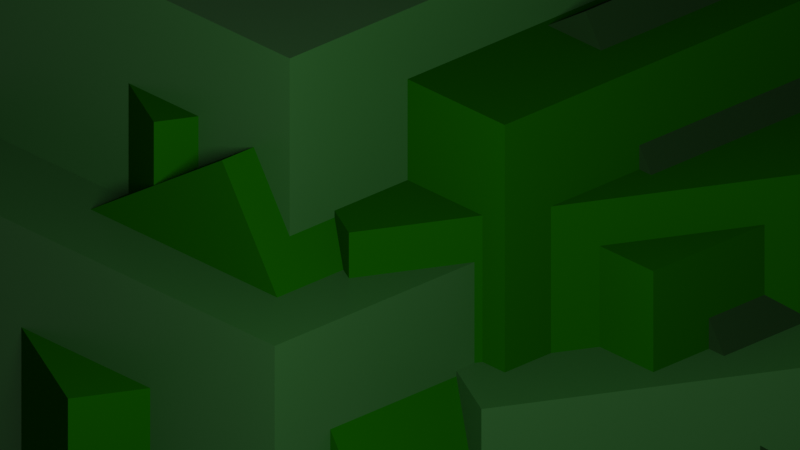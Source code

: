 # Source: header.blend  (saved by Blender 2.93.21; exported with 4.5.12 LTS)
import bpy
from mathutils import Matrix  # noqa: F401  (used for matrix-valued properties, if any)

bpy.ops.wm.read_factory_settings(use_empty=True)
scene = bpy.context.scene
scene.name = 'Scene'

# ---- collections
col_collection = bpy.data.collections.new('Collection'); scene.collection.children.link(col_collection)

# ---- materials (node trees are filled in below, after node groups)
mat_material_006 = bpy.data.materials.new('Material.006')
mat_material_006.alpha_threshold = 0.0
mat_material_006.line_color = (0.0, 0.0, 0.0, 1.0)
mat_material_004 = bpy.data.materials.new('Material.004')
mat_material_004.alpha_threshold = 0.0
mat_material_004.line_color = (0.0, 0.0, 0.0, 1.0)
mat_material_008 = bpy.data.materials.new('Material.008')
mat_material_008.alpha_threshold = 0.0
mat_material_008.line_color = (0.0, 0.0, 0.0, 1.0)

# ---- material node trees
mat_material_006.use_nodes = True; mat_material_006.node_tree.nodes.clear()
_N = mat_material_006.node_tree.nodes; _L = mat_material_006.node_tree.links
n0 = _N.new('ShaderNodeOutputMaterial'); n0.name = 'Material Output'; n0.location = (300, 300)
n1 = _N.new('ShaderNodeBsdfPrincipled'); n1.name = 'Principled BSDF'; n1.location = (10, 300)
n1.distribution = 'GGX'
n1.subsurface_method = 'BURLEY'
n1.inputs[0].default_value = (0.005718, 0.08836, 0.0, 1.0)
n1.inputs[3].default_value = 1.45
n1.inputs[13].default_value = 0.0
n1.inputs[20].default_value = 0.0
n1.inputs[27].default_value = (0.0, 0.0, 0.0, 1.0)
n1.inputs[28].default_value = 1.0
n2 = _N.new('ShaderNodeTexNoise'); n2.name = 'Noise Texture'; n2.location = (-278, 146)
n2.inputs[2].default_value = 29.6
n2.inputs[3].default_value = 16.0
n2.inputs[4].default_value = 1.0
n2.inputs[8].default_value = 250.0
_L.new(n1.outputs[0], n0.inputs[0])
_L.new(n2.outputs[0], n1.inputs[2])
n0.is_active_output = True
mat_material_004.use_nodes = True; mat_material_004.node_tree.nodes.clear()
_N = mat_material_004.node_tree.nodes; _L = mat_material_004.node_tree.links
n0 = _N.new('ShaderNodeOutputMaterial'); n0.name = 'Material Output'; n0.location = (300, 300)
n1 = _N.new('ShaderNodeBsdfPrincipled'); n1.name = 'Principled BSDF'; n1.location = (10, 300)
n1.distribution = 'GGX'
n1.subsurface_method = 'BURLEY'
n1.inputs[0].default_value = (0.02851, 0.1153, 0.02635, 1.0)
n1.inputs[2].default_value = 0.4
n1.inputs[3].default_value = 1.45
n1.inputs[27].default_value = (0.0, 0.0, 0.0, 1.0)
n1.inputs[28].default_value = 1.0
_L.new(n1.outputs[0], n0.inputs[0])
n0.is_active_output = True
mat_material_008.use_nodes = True; mat_material_008.node_tree.nodes.clear()
_N = mat_material_008.node_tree.nodes; _L = mat_material_008.node_tree.links
n0 = _N.new('ShaderNodeOutputMaterial'); n0.name = 'Material Output'; n0.location = (300, 300)
n1 = _N.new('ShaderNodeTexNoise'); n1.name = 'Noise Texture'; n1.location = (-380, 239)
n2 = _N.new('ShaderNodeBsdfPrincipled'); n2.name = 'Principled BSDF'; n2.location = (10, 300)
n2.distribution = 'GGX'
n2.subsurface_method = 'BURLEY'
n2.inputs[0].default_value = (0.01157, 0.04105, 0.009731, 1.0)
n2.inputs[2].default_value = 1.0
n2.inputs[3].default_value = 1.45
n2.inputs[13].default_value = 0.0
n2.inputs[20].default_value = 0.0
n2.inputs[27].default_value = (0.0, 0.0, 0.0, 1.0)
n2.inputs[28].default_value = 1.0
_L.new(n2.outputs[0], n0.inputs[0])
n0.is_active_output = True

# ---- world
world_world = bpy.data.worlds.new('World'); scene.world = world_world
world_world.use_nodes = True; world_world.node_tree.nodes.clear()
_N = world_world.node_tree.nodes; _L = world_world.node_tree.links
n0 = _N.new('ShaderNodeOutputWorld'); n0.name = 'World Output'; n0.location = (300, 300)
n1 = _N.new('ShaderNodeBackground'); n1.name = 'Background'; n1.location = (10, 300)
n1.inputs[0].default_value = (0.05088, 0.05088, 0.05088, 1.0)
_L.new(n1.outputs[0], n0.inputs[0])
n0.is_active_output = True
world_world.color = (0.05088, 0.05088, 0.05088)
world_world.use_sun_shadow = False
world_world.sun_shadow_jitter_overblur = 0.0

# ---- cameras
cam_camera = bpy.data.cameras.new('Camera')
cam_camera.type = 'ORTHO'
cam_camera.clip_end = 100.0
cam_camera.ortho_scale = 2.614

# ---- lights
light_area = bpy.data.lights.new('Area', 'AREA')
light_area.transmission_factor = 0.0
light_area.energy = 94.4
light_area.shadow_soft_size = 1.0
light_area.shadow_maximum_resolution = 0.006
light_area.use_absolute_resolution = True
light_area.size = 1.0
light_area.size_y = 1.0

# ---- meshes
me_cube = bpy.data.meshes.new('Cube')
me_cube.from_pydata([(1.0, 1.0, 1.0), (1.0, 1.0, -1.0), (1.0, -1.0, 1.0), (1.0, -1.0, -1.0), (-1.0, 1.0, 1.0), (-1.0, 1.0, -1.0), (-1.0, -1.0, 1.0), (-1.0, -1.0, -1.0)], [], [(0, 4, 6, 2), (3, 2, 6, 7), (7, 6, 4, 5), (5, 1, 3, 7), (1, 0, 2, 3), (5, 4, 0, 1)])
_uv = me_cube.uv_layers.new(name='UVMap')
_uv.uv.foreach_set('vector', [0.625, 0.5, 0.875, 0.5, 0.875, 0.75, 0.625, 0.75, 0.375, 0.75, 0.625, 0.75, 0.625, 1.0, 0.375, 1.0, 0.375, 0.0, 0.625, 0.0, 0.625, 0.25, 0.375, 0.25, 0.125, 0.5, 0.375, 0.5, 0.375, 0.75, 0.125, 0.75, 0.375, 0.5, 0.625, 0.5, 0.625, 0.75, 0.375, 0.75, 0.375, 0.25, 0.625, 0.25, 0.625, 0.5, 0.375, 0.5])
me_cube.materials.append(mat_material_006)
me_cube.use_remesh_preserve_volume = False
me_cube.use_remesh_preserve_attributes = False
me_cube.use_mirror_vertex_groups = False
me_cube.update()
me_cube_001 = bpy.data.meshes.new('Cube.001')
me_cube_001.from_pydata([(1.0, 1.0, 1.0), (1.0, 1.0, -1.0), (1.0, -1.0, 1.0), (1.0, -1.0, -1.0), (-1.0, 1.0, 1.0), (-1.0, 1.0, -1.0), (-1.0, -1.0, 1.0), (-1.0, -1.0, -1.0)], [], [(0, 4, 6, 2), (3, 2, 6, 7), (7, 6, 4, 5), (5, 1, 3, 7), (1, 0, 2, 3), (5, 4, 0, 1)])
_uv = me_cube_001.uv_layers.new(name='UVMap')
_uv.uv.foreach_set('vector', [0.625, 0.5, 0.875, 0.5, 0.875, 0.75, 0.625, 0.75, 0.375, 0.75, 0.625, 0.75, 0.625, 1.0, 0.375, 1.0, 0.375, 0.0, 0.625, 0.0, 0.625, 0.25, 0.375, 0.25, 0.125, 0.5, 0.375, 0.5, 0.375, 0.75, 0.125, 0.75, 0.375, 0.5, 0.625, 0.5, 0.625, 0.75, 0.375, 0.75, 0.375, 0.25, 0.625, 0.25, 0.625, 0.5, 0.375, 0.5])
me_cube_001.materials.append(mat_material_006)
me_cube_001.use_remesh_preserve_volume = False
me_cube_001.use_remesh_preserve_attributes = False
me_cube_001.use_mirror_vertex_groups = False
me_cube_001.update()
me_cube_002 = bpy.data.meshes.new('Cube.002')
me_cube_002.from_pydata([(1.0, 1.0, 1.0), (1.0, 1.0, -1.0), (1.0, -1.0, 1.0), (1.0, -1.0, -1.0), (-1.0, 1.0, 1.0), (-1.0, 1.0, -1.0), (-1.0, -1.0, 1.0), (-1.0, -1.0, -1.0)], [], [(0, 4, 6, 2), (3, 2, 6, 7), (7, 6, 4, 5), (5, 1, 3, 7), (1, 0, 2, 3), (5, 4, 0, 1)])
_uv = me_cube_002.uv_layers.new(name='UVMap')
_uv.uv.foreach_set('vector', [0.625, 0.5, 0.875, 0.5, 0.875, 0.75, 0.625, 0.75, 0.375, 0.75, 0.625, 0.75, 0.625, 1.0, 0.375, 1.0, 0.375, 0.0, 0.625, 0.0, 0.625, 0.25, 0.375, 0.25, 0.125, 0.5, 0.375, 0.5, 0.375, 0.75, 0.125, 0.75, 0.375, 0.5, 0.625, 0.5, 0.625, 0.75, 0.375, 0.75, 0.375, 0.25, 0.625, 0.25, 0.625, 0.5, 0.375, 0.5])
me_cube_002.materials.append(mat_material_004)
me_cube_002.use_remesh_preserve_volume = False
me_cube_002.use_remesh_preserve_attributes = False
me_cube_002.use_mirror_vertex_groups = False
me_cube_002.update()
me_cube_003 = bpy.data.meshes.new('Cube.003')
me_cube_003.from_pydata([(1.0, 1.0, 1.0), (1.0, 1.0, -1.0), (1.0, -1.0, 1.0), (1.0, -1.0, -1.0), (-1.0, 1.0, 1.0), (-1.0, 1.0, -1.0), (-1.0, -1.0, 1.0), (-1.0, -1.0, -1.0)], [], [(0, 4, 6, 2), (3, 2, 6, 7), (7, 6, 4, 5), (5, 1, 3, 7), (1, 0, 2, 3), (5, 4, 0, 1)])
_uv = me_cube_003.uv_layers.new(name='UVMap')
_uv.uv.foreach_set('vector', [0.625, 0.5, 0.875, 0.5, 0.875, 0.75, 0.625, 0.75, 0.375, 0.75, 0.625, 0.75, 0.625, 1.0, 0.375, 1.0, 0.375, 0.0, 0.625, 0.0, 0.625, 0.25, 0.375, 0.25, 0.125, 0.5, 0.375, 0.5, 0.375, 0.75, 0.125, 0.75, 0.375, 0.5, 0.625, 0.5, 0.625, 0.75, 0.375, 0.75, 0.375, 0.25, 0.625, 0.25, 0.625, 0.5, 0.375, 0.5])
me_cube_003.materials.append(mat_material_004)
me_cube_003.use_remesh_preserve_volume = False
me_cube_003.use_remesh_preserve_attributes = False
me_cube_003.use_mirror_vertex_groups = False
me_cube_003.update()
me_cube_007 = bpy.data.meshes.new('Cube.007')
me_cube_007.from_pydata([(1.0, 1.0, 1.0), (1.0, 1.0, -1.0), (1.0, -1.0, 1.0), (1.0, -1.0, -1.0), (-1.0, 1.0, 1.0), (-1.0, 1.0, -1.0), (-1.0, -1.0, 1.0), (-1.0, -1.0, -1.0)], [], [(0, 4, 6, 2), (3, 2, 6, 7), (7, 6, 4, 5), (5, 1, 3, 7), (1, 0, 2, 3), (5, 4, 0, 1)])
_uv = me_cube_007.uv_layers.new(name='UVMap')
_uv.uv.foreach_set('vector', [0.625, 0.5, 0.875, 0.5, 0.875, 0.75, 0.625, 0.75, 0.375, 0.75, 0.625, 0.75, 0.625, 1.0, 0.375, 1.0, 0.375, 0.0, 0.625, 0.0, 0.625, 0.25, 0.375, 0.25, 0.125, 0.5, 0.375, 0.5, 0.375, 0.75, 0.125, 0.75, 0.375, 0.5, 0.625, 0.5, 0.625, 0.75, 0.375, 0.75, 0.375, 0.25, 0.625, 0.25, 0.625, 0.5, 0.375, 0.5])
me_cube_007.materials.append(mat_material_006)
me_cube_007.use_remesh_preserve_volume = False
me_cube_007.use_remesh_preserve_attributes = False
me_cube_007.use_mirror_vertex_groups = False
me_cube_007.update()
me_cube_006 = bpy.data.meshes.new('Cube.006')
me_cube_006.from_pydata([(1.0, 1.0, 1.0), (1.0, 1.0, -1.0), (1.0, -1.0, 1.0), (1.0, -1.0, -1.0), (-1.0, 1.0, 1.0), (-1.0, 1.0, -1.0), (-1.0, -1.0, 1.0), (-1.0, -1.0, -1.0)], [], [(0, 4, 6, 2), (3, 2, 6, 7), (7, 6, 4, 5), (5, 1, 3, 7), (1, 0, 2, 3), (5, 4, 0, 1)])
_uv = me_cube_006.uv_layers.new(name='UVMap')
_uv.uv.foreach_set('vector', [0.625, 0.5, 0.875, 0.5, 0.875, 0.75, 0.625, 0.75, 0.375, 0.75, 0.625, 0.75, 0.625, 1.0, 0.375, 1.0, 0.375, 0.0, 0.625, 0.0, 0.625, 0.25, 0.375, 0.25, 0.125, 0.5, 0.375, 0.5, 0.375, 0.75, 0.125, 0.75, 0.375, 0.5, 0.625, 0.5, 0.625, 0.75, 0.375, 0.75, 0.375, 0.25, 0.625, 0.25, 0.625, 0.5, 0.375, 0.5])
me_cube_006.materials.append(mat_material_004)
me_cube_006.use_remesh_preserve_volume = False
me_cube_006.use_remesh_preserve_attributes = False
me_cube_006.use_mirror_vertex_groups = False
me_cube_006.update()
me_cube_005 = bpy.data.meshes.new('Cube.005')
me_cube_005.from_pydata([(1.0, 1.0, 1.0), (1.0, 1.0, -1.0), (1.0, -1.0, 1.0), (1.0, -1.0, -1.0), (-1.0, 1.0, 1.0), (-1.0, 1.0, -1.0), (-1.0, -1.0, 1.0), (-1.0, -1.0, -1.0)], [], [(0, 4, 6, 2), (3, 2, 6, 7), (7, 6, 4, 5), (5, 1, 3, 7), (1, 0, 2, 3), (5, 4, 0, 1)])
_uv = me_cube_005.uv_layers.new(name='UVMap')
_uv.uv.foreach_set('vector', [0.625, 0.5, 0.875, 0.5, 0.875, 0.75, 0.625, 0.75, 0.375, 0.75, 0.625, 0.75, 0.625, 1.0, 0.375, 1.0, 0.375, 0.0, 0.625, 0.0, 0.625, 0.25, 0.375, 0.25, 0.125, 0.5, 0.375, 0.5, 0.375, 0.75, 0.125, 0.75, 0.375, 0.5, 0.625, 0.5, 0.625, 0.75, 0.375, 0.75, 0.375, 0.25, 0.625, 0.25, 0.625, 0.5, 0.375, 0.5])
me_cube_005.materials.append(mat_material_006)
me_cube_005.use_remesh_preserve_volume = False
me_cube_005.use_remesh_preserve_attributes = False
me_cube_005.use_mirror_vertex_groups = False
me_cube_005.update()
me_cube_004 = bpy.data.meshes.new('Cube.004')
me_cube_004.from_pydata([(1.0, 1.0, 1.0), (1.0, 1.0, -1.0), (1.0, -1.0, 1.0), (1.0, -1.0, -1.0), (-1.0, 1.0, 1.0), (-1.0, 1.0, -1.0), (-1.0, -1.0, 1.0), (-1.0, -1.0, -1.0)], [], [(0, 4, 6, 2), (3, 2, 6, 7), (7, 6, 4, 5), (5, 1, 3, 7), (1, 0, 2, 3), (5, 4, 0, 1)])
_uv = me_cube_004.uv_layers.new(name='UVMap')
_uv.uv.foreach_set('vector', [0.625, 0.5, 0.875, 0.5, 0.875, 0.75, 0.625, 0.75, 0.375, 0.75, 0.625, 0.75, 0.625, 1.0, 0.375, 1.0, 0.375, 0.0, 0.625, 0.0, 0.625, 0.25, 0.375, 0.25, 0.125, 0.5, 0.375, 0.5, 0.375, 0.75, 0.125, 0.75, 0.375, 0.5, 0.625, 0.5, 0.625, 0.75, 0.375, 0.75, 0.375, 0.25, 0.625, 0.25, 0.625, 0.5, 0.375, 0.5])
me_cube_004.materials.append(mat_material_006)
me_cube_004.use_remesh_preserve_volume = False
me_cube_004.use_remesh_preserve_attributes = False
me_cube_004.use_mirror_vertex_groups = False
me_cube_004.update()
me_cube_011 = bpy.data.meshes.new('Cube.011')
me_cube_011.from_pydata([(1.0, 1.0, 1.0), (1.0, 1.0, -1.0), (1.0, -1.0, 1.0), (1.0, -1.0, -1.0), (-1.0, 1.0, 1.0), (-1.0, 1.0, -1.0), (-1.0, -1.0, 1.0), (-1.0, -1.0, -1.0)], [], [(0, 4, 6, 2), (3, 2, 6, 7), (7, 6, 4, 5), (5, 1, 3, 7), (1, 0, 2, 3), (5, 4, 0, 1)])
_uv = me_cube_011.uv_layers.new(name='UVMap')
_uv.uv.foreach_set('vector', [0.625, 0.5, 0.875, 0.5, 0.875, 0.75, 0.625, 0.75, 0.375, 0.75, 0.625, 0.75, 0.625, 1.0, 0.375, 1.0, 0.375, 0.0, 0.625, 0.0, 0.625, 0.25, 0.375, 0.25, 0.125, 0.5, 0.375, 0.5, 0.375, 0.75, 0.125, 0.75, 0.375, 0.5, 0.625, 0.5, 0.625, 0.75, 0.375, 0.75, 0.375, 0.25, 0.625, 0.25, 0.625, 0.5, 0.375, 0.5])
me_cube_011.materials.append(mat_material_008)
me_cube_011.use_remesh_preserve_volume = False
me_cube_011.use_remesh_preserve_attributes = False
me_cube_011.use_mirror_vertex_groups = False
me_cube_011.update()
me_cube_010 = bpy.data.meshes.new('Cube.010')
me_cube_010.from_pydata([(1.0, 1.0, 1.0), (1.0, 1.0, -1.0), (1.0, -1.0, 1.0), (1.0, -1.0, -1.0), (-1.0, 1.0, 1.0), (-1.0, 1.0, -1.0), (-1.0, -1.0, 1.0), (-1.0, -1.0, -1.0)], [], [(0, 4, 6, 2), (3, 2, 6, 7), (7, 6, 4, 5), (5, 1, 3, 7), (1, 0, 2, 3), (5, 4, 0, 1)])
_uv = me_cube_010.uv_layers.new(name='UVMap')
_uv.uv.foreach_set('vector', [0.625, 0.5, 0.875, 0.5, 0.875, 0.75, 0.625, 0.75, 0.375, 0.75, 0.625, 0.75, 0.625, 1.0, 0.375, 1.0, 0.375, 0.0, 0.625, 0.0, 0.625, 0.25, 0.375, 0.25, 0.125, 0.5, 0.375, 0.5, 0.375, 0.75, 0.125, 0.75, 0.375, 0.5, 0.625, 0.5, 0.625, 0.75, 0.375, 0.75, 0.375, 0.25, 0.625, 0.25, 0.625, 0.5, 0.375, 0.5])
me_cube_010.materials.append(mat_material_008)
me_cube_010.use_remesh_preserve_volume = False
me_cube_010.use_remesh_preserve_attributes = False
me_cube_010.use_mirror_vertex_groups = False
me_cube_010.update()
me_cube_009 = bpy.data.meshes.new('Cube.009')
me_cube_009.from_pydata([(1.0, 1.0, 1.0), (1.0, 1.0, -1.0), (1.0, -1.0, 1.0), (1.0, -1.0, -1.0), (-1.0, 1.0, 1.0), (-1.0, 1.0, -1.0), (-1.0, -1.0, 1.0), (-1.0, -1.0, -1.0)], [], [(0, 4, 6, 2), (3, 2, 6, 7), (7, 6, 4, 5), (5, 1, 3, 7), (1, 0, 2, 3), (5, 4, 0, 1)])
_uv = me_cube_009.uv_layers.new(name='UVMap')
_uv.uv.foreach_set('vector', [0.625, 0.5, 0.875, 0.5, 0.875, 0.75, 0.625, 0.75, 0.375, 0.75, 0.625, 0.75, 0.625, 1.0, 0.375, 1.0, 0.375, 0.0, 0.625, 0.0, 0.625, 0.25, 0.375, 0.25, 0.125, 0.5, 0.375, 0.5, 0.375, 0.75, 0.125, 0.75, 0.375, 0.5, 0.625, 0.5, 0.625, 0.75, 0.375, 0.75, 0.375, 0.25, 0.625, 0.25, 0.625, 0.5, 0.375, 0.5])
me_cube_009.materials.append(mat_material_006)
me_cube_009.use_remesh_preserve_volume = False
me_cube_009.use_remesh_preserve_attributes = False
me_cube_009.use_mirror_vertex_groups = False
me_cube_009.update()
me_cube_008 = bpy.data.meshes.new('Cube.008')
me_cube_008.from_pydata([(1.0, 1.0, 1.0), (1.0, 1.0, -1.0), (1.0, -1.0, 1.0), (1.0, -1.0, -1.0), (-1.0, 1.0, 1.0), (-1.0, 1.0, -1.0), (-1.0, -1.0, 1.0), (-1.0, -1.0, -1.0)], [], [(0, 4, 6, 2), (3, 2, 6, 7), (7, 6, 4, 5), (5, 1, 3, 7), (1, 0, 2, 3), (5, 4, 0, 1)])
_uv = me_cube_008.uv_layers.new(name='UVMap')
_uv.uv.foreach_set('vector', [0.625, 0.5, 0.875, 0.5, 0.875, 0.75, 0.625, 0.75, 0.375, 0.75, 0.625, 0.75, 0.625, 1.0, 0.375, 1.0, 0.375, 0.0, 0.625, 0.0, 0.625, 0.25, 0.375, 0.25, 0.125, 0.5, 0.375, 0.5, 0.375, 0.75, 0.125, 0.75, 0.375, 0.5, 0.625, 0.5, 0.625, 0.75, 0.375, 0.75, 0.375, 0.25, 0.625, 0.25, 0.625, 0.5, 0.375, 0.5])
me_cube_008.materials.append(mat_material_008)
me_cube_008.use_remesh_preserve_volume = False
me_cube_008.use_remesh_preserve_attributes = False
me_cube_008.use_mirror_vertex_groups = False
me_cube_008.update()

# ---- objects
ob_cube = bpy.data.objects.new('Cube', me_cube)
ob_camera = bpy.data.objects.new('Camera', cam_camera)
ob_cube_001 = bpy.data.objects.new('Cube.001', me_cube_001)
ob_cube_002 = bpy.data.objects.new('Cube.002', me_cube_002)
ob_cube_003 = bpy.data.objects.new('Cube.003', me_cube_003)
ob_cube_007 = bpy.data.objects.new('Cube.007', me_cube_007)
ob_cube_006 = bpy.data.objects.new('Cube.006', me_cube_006)
ob_cube_005 = bpy.data.objects.new('Cube.005', me_cube_005)
ob_cube_004 = bpy.data.objects.new('Cube.004', me_cube_004)
ob_cube_011 = bpy.data.objects.new('Cube.011', me_cube_011)
ob_cube_010 = bpy.data.objects.new('Cube.010', me_cube_010)
ob_cube_009 = bpy.data.objects.new('Cube.009', me_cube_009)
ob_cube_008 = bpy.data.objects.new('Cube.008', me_cube_008)
ob_area = bpy.data.objects.new('Area', light_area)

# ---- transforms, parenting, visibility, modifiers, constraints
ob_cube.location = (0.0, 0.0, 0.0)
ob_cube.lock_rotations_4d = False
ob_cube.empty_display_type = 'ARROWS'
ob_cube.lineart.crease_threshold = 0.0
ob_camera.location = (2.613, -2.991, 1.899)
ob_camera.rotation_euler = (1.109, 0.0, 0.8149)
ob_camera.lock_rotations_4d = False
ob_camera.empty_display_type = 'ARROWS'
ob_camera.color = (0.0, 0.0, 0.0, 0.0)
ob_camera.display_type = 'WIRE'
ob_camera.lineart.crease_threshold = 0.0
ob_cube_001.location = (0.3312, 0.3548, -0.5349)
ob_cube_001.lock_rotations_4d = False
ob_cube_001.empty_display_type = 'ARROWS'
ob_cube_001.lineart.crease_threshold = 0.0
ob_cube_002.location = (-0.1188, -0.9213, -0.5349)
ob_cube_002.lock_rotations_4d = False
ob_cube_002.empty_display_type = 'ARROWS'
ob_cube_002.lineart.crease_threshold = 0.0
ob_cube_003.location = (-0.4632, -0.5292, 0.2559)
ob_cube_003.lock_rotations_4d = False
ob_cube_003.empty_display_type = 'ARROWS'
ob_cube_003.lineart.crease_threshold = 0.0
ob_cube_007.location = (0.2523, -0.05869, -0.3682)
ob_cube_007.rotation_euler = (0.0, -0.0, -0.4733)
ob_cube_007.lock_rotations_4d = False
ob_cube_007.empty_display_type = 'ARROWS'
ob_cube_007.lineart.crease_threshold = 0.0
ob_cube_006.location = (0.7088, 0.1061, -0.9032)
ob_cube_006.rotation_euler = (0.0, -0.0, -0.4733)
ob_cube_006.lock_rotations_4d = False
ob_cube_006.empty_display_type = 'ARROWS'
ob_cube_006.lineart.crease_threshold = 0.0
ob_cube_005.location = (-0.2734, -0.8245, -0.9032)
ob_cube_005.rotation_euler = (0.0, -0.0, -0.4733)
ob_cube_005.lock_rotations_4d = False
ob_cube_005.empty_display_type = 'ARROWS'
ob_cube_005.lineart.crease_threshold = 0.0
ob_cube_004.location = (-0.4012, -0.3185, -0.1123)
ob_cube_004.rotation_euler = (0.0, -0.0, -0.4733)
ob_cube_004.lock_rotations_4d = False
ob_cube_004.empty_display_type = 'ARROWS'
ob_cube_004.lineart.crease_threshold = 0.0
ob_cube_011.location = (-0.1208, 0.2494, 0.001358)
ob_cube_011.rotation_euler = (0.0, -0.5752, 0.0)
ob_cube_011.lock_rotations_4d = False
ob_cube_011.empty_display_type = 'ARROWS'
ob_cube_011.lineart.crease_threshold = 0.0
ob_cube_010.location = (0.4481, 0.6042, -0.2673)
ob_cube_010.rotation_euler = (0.0, -0.5752, 0.0)
ob_cube_010.lock_rotations_4d = False
ob_cube_010.empty_display_type = 'ARROWS'
ob_cube_010.lineart.crease_threshold = 0.0
ob_cube_009.location = (0.07052, -0.6718, -0.5121)
ob_cube_009.rotation_euler = (0.0, -0.5752, 0.0)
ob_cube_009.lock_rotations_4d = False
ob_cube_009.empty_display_type = 'ARROWS'
ob_cube_009.lineart.crease_threshold = 0.0
ob_cube_008.location = (-0.6486, -0.2797, -0.03588)
ob_cube_008.rotation_euler = (0.0, -0.5752, 0.0)
ob_cube_008.lock_rotations_4d = False
ob_cube_008.empty_display_type = 'ARROWS'
ob_cube_008.lineart.crease_threshold = 0.0
ob_area.location = (3.398, -3.838, 2.411)
ob_area.rotation_euler = (0.7785, 1.11, 0.0)

# ---- collection membership
col_collection.objects.link(ob_cube)
col_collection.objects.link(ob_camera)
col_collection.objects.link(ob_cube_001)
col_collection.objects.link(ob_cube_002)
col_collection.objects.link(ob_cube_003)
col_collection.objects.link(ob_cube_007)
col_collection.objects.link(ob_cube_006)
col_collection.objects.link(ob_cube_005)
col_collection.objects.link(ob_cube_004)
col_collection.objects.link(ob_cube_011)
col_collection.objects.link(ob_cube_010)
col_collection.objects.link(ob_cube_009)
col_collection.objects.link(ob_cube_008)
col_collection.objects.link(ob_area)

# ---- scene / render settings (as saved in the file)
scene.camera = ob_camera
scene.frame_start = 1; scene.frame_end = 250; scene.frame_set(1)
scene.render.engine = 'CYCLES'
scene.cycles.use_denoising = False
scene.cycles.samples = 128
scene.cycles.sampling_pattern = 'TABULATED_SOBOL'
scene.cycles.use_adaptive_sampling = False
scene.cycles.use_light_tree = False
scene.view_settings.view_transform = 'Filmic'
bpy.context.view_layer.update()
